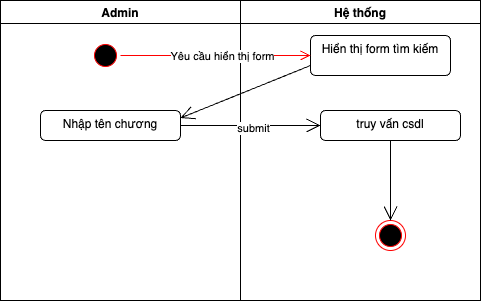

The diagram above was exported from draw.io. Its source (the exported page's mxGraphModel, read from the mxfile embedded in the PNG):
<mxGraphModel dx="686" dy="404" grid="1" gridSize="10" guides="1" tooltips="1" connect="1" arrows="1" fold="1" page="1" pageScale="1" pageWidth="850" pageHeight="1100" math="0" shadow="0">
  <root>
    <mxCell id="0" />
    <mxCell id="1" parent="0" />
    <mxCell id="51" value="Admin" style="swimlane;" parent="1" vertex="1">
      <mxGeometry y="90" width="240" height="300" as="geometry" />
    </mxCell>
    <mxCell id="52" value="" style="ellipse;html=1;shape=startState;fillColor=#000000;strokeColor=#ff0000;" parent="51" vertex="1">
      <mxGeometry x="90" y="40" width="30" height="30" as="geometry" />
    </mxCell>
    <mxCell id="53" value="&lt;div&gt;Nhập tên chương&lt;/div&gt;" style="html=1;align=center;verticalAlign=top;rounded=1;absoluteArcSize=1;arcSize=10;dashed=0;whiteSpace=wrap;" parent="51" vertex="1">
      <mxGeometry x="40" y="110" width="140" height="30" as="geometry" />
    </mxCell>
    <mxCell id="55" value="Hệ thống" style="swimlane;" parent="1" vertex="1">
      <mxGeometry x="240" y="90" width="240" height="300" as="geometry" />
    </mxCell>
    <mxCell id="56" value="Hiển thị form tìm kiếm" style="html=1;align=center;verticalAlign=top;rounded=1;absoluteArcSize=1;arcSize=10;dashed=0;whiteSpace=wrap;" parent="55" vertex="1">
      <mxGeometry x="70" y="35" width="140" height="40" as="geometry" />
    </mxCell>
    <mxCell id="61" value="truy vấn csdl" style="html=1;align=center;verticalAlign=top;rounded=1;absoluteArcSize=1;arcSize=10;dashed=0;whiteSpace=wrap;" parent="55" vertex="1">
      <mxGeometry x="80" y="110" width="140" height="30" as="geometry" />
    </mxCell>
    <mxCell id="62" value="" style="ellipse;html=1;shape=endState;fillColor=#000000;strokeColor=#ff0000;" parent="55" vertex="1">
      <mxGeometry x="135" y="220" width="30" height="30" as="geometry" />
    </mxCell>
    <mxCell id="63" value="" style="endArrow=open;endFill=1;endSize=12;html=1;" parent="55" source="61" target="62" edge="1">
      <mxGeometry width="160" relative="1" as="geometry">
        <mxPoint x="-130" y="290" as="sourcePoint" />
        <mxPoint x="-70" y="200" as="targetPoint" />
      </mxGeometry>
    </mxCell>
    <mxCell id="66" value="" style="edgeStyle=orthogonalEdgeStyle;html=1;verticalAlign=bottom;endArrow=open;endSize=8;strokeColor=#ff0000;" parent="1" source="52" target="56" edge="1">
      <mxGeometry relative="1" as="geometry">
        <mxPoint x="290" y="145" as="targetPoint" />
      </mxGeometry>
    </mxCell>
    <mxCell id="67" value="Yêu cầu hiển thị form" style="edgeLabel;html=1;align=center;verticalAlign=middle;resizable=0;points=[];" parent="66" vertex="1" connectable="0">
      <mxGeometry x="0.0551" relative="1" as="geometry">
        <mxPoint x="1" as="offset" />
      </mxGeometry>
    </mxCell>
    <mxCell id="68" value="" style="endArrow=open;endFill=0;endSize=12;html=1;exitX=0;exitY=0.75;exitDx=0;exitDy=0;entryX=1;entryY=0.25;entryDx=0;entryDy=0;" parent="1" source="56" target="53" edge="1">
      <mxGeometry width="160" relative="1" as="geometry">
        <mxPoint x="220" y="230" as="sourcePoint" />
        <mxPoint x="380" y="230" as="targetPoint" />
      </mxGeometry>
    </mxCell>
    <mxCell id="74" value="" style="endArrow=open;endFill=1;endSize=12;html=1;entryX=0;entryY=0.5;entryDx=0;entryDy=0;" parent="1" source="53" target="61" edge="1">
      <mxGeometry width="160" relative="1" as="geometry">
        <mxPoint x="180" y="215" as="sourcePoint" />
        <mxPoint x="370" y="220" as="targetPoint" />
      </mxGeometry>
    </mxCell>
    <mxCell id="75" value="submit" style="edgeLabel;html=1;align=center;verticalAlign=middle;resizable=0;points=[];" parent="74" vertex="1" connectable="0">
      <mxGeometry x="0.0286" y="-2" relative="1" as="geometry">
        <mxPoint as="offset" />
      </mxGeometry>
    </mxCell>
  </root>
</mxGraphModel>